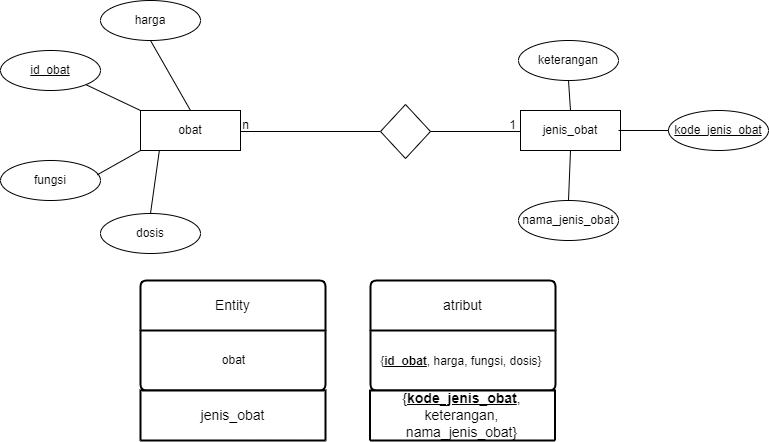

The diagram above was exported from draw.io. Its source (the exported page's mxGraphModel, read from the mxfile embedded in the PNG):
<mxGraphModel dx="530" dy="322" grid="1" gridSize="10" guides="1" tooltips="1" connect="1" arrows="1" fold="1" page="1" pageScale="1" pageWidth="850" pageHeight="1100" math="0" shadow="0">
  <root>
    <mxCell id="0" />
    <mxCell id="1" parent="0" />
    <mxCell id="WuaOP_h76korPS2iU4WC-1" value="obat" style="whiteSpace=wrap;html=1;align=center;" vertex="1" parent="1">
      <mxGeometry x="150" y="270" width="100" height="40" as="geometry" />
    </mxCell>
    <mxCell id="WuaOP_h76korPS2iU4WC-2" value="" style="line;strokeWidth=1;rotatable=0;dashed=0;labelPosition=right;align=left;verticalAlign=middle;spacingTop=0;spacingLeft=6;points=[];portConstraint=eastwest;" vertex="1" parent="1">
      <mxGeometry x="250" y="286" width="140" height="10" as="geometry" />
    </mxCell>
    <mxCell id="WuaOP_h76korPS2iU4WC-3" value="" style="shape=rhombus;perimeter=rhombusPerimeter;whiteSpace=wrap;html=1;align=center;" vertex="1" parent="1">
      <mxGeometry x="390" y="264" width="50" height="54" as="geometry" />
    </mxCell>
    <mxCell id="WuaOP_h76korPS2iU4WC-6" value="jenis_obat" style="whiteSpace=wrap;html=1;align=center;" vertex="1" parent="1">
      <mxGeometry x="530" y="270" width="100" height="40" as="geometry" />
    </mxCell>
    <mxCell id="WuaOP_h76korPS2iU4WC-8" value="" style="line;strokeWidth=1;rotatable=0;dashed=0;labelPosition=right;align=left;verticalAlign=middle;spacingTop=0;spacingLeft=6;points=[];portConstraint=eastwest;" vertex="1" parent="1">
      <mxGeometry x="440" y="286" width="90" height="10" as="geometry" />
    </mxCell>
    <mxCell id="WuaOP_h76korPS2iU4WC-9" value="harga" style="ellipse;whiteSpace=wrap;html=1;align=center;" vertex="1" parent="1">
      <mxGeometry x="110" y="160" width="100" height="40" as="geometry" />
    </mxCell>
    <mxCell id="WuaOP_h76korPS2iU4WC-11" value="id_obat" style="ellipse;whiteSpace=wrap;html=1;align=center;fontStyle=4;" vertex="1" parent="1">
      <mxGeometry x="10" y="210" width="100" height="40" as="geometry" />
    </mxCell>
    <mxCell id="WuaOP_h76korPS2iU4WC-13" value="fungsi" style="ellipse;whiteSpace=wrap;html=1;align=center;" vertex="1" parent="1">
      <mxGeometry x="10" y="320" width="100" height="40" as="geometry" />
    </mxCell>
    <mxCell id="WuaOP_h76korPS2iU4WC-14" value="dosis" style="ellipse;whiteSpace=wrap;html=1;align=center;" vertex="1" parent="1">
      <mxGeometry x="110" y="373" width="100" height="40" as="geometry" />
    </mxCell>
    <mxCell id="WuaOP_h76korPS2iU4WC-16" value="" style="endArrow=none;html=1;rounded=0;exitX=0.5;exitY=0;exitDx=0;exitDy=0;entryX=0.5;entryY=1;entryDx=0;entryDy=0;" edge="1" parent="1" source="WuaOP_h76korPS2iU4WC-1" target="WuaOP_h76korPS2iU4WC-9">
      <mxGeometry relative="1" as="geometry">
        <mxPoint x="275" y="190" as="sourcePoint" />
        <mxPoint x="365" y="140" as="targetPoint" />
      </mxGeometry>
    </mxCell>
    <mxCell id="WuaOP_h76korPS2iU4WC-17" value="" style="endArrow=none;html=1;rounded=0;entryX=1;entryY=1;entryDx=0;entryDy=0;exitX=0;exitY=0;exitDx=0;exitDy=0;" edge="1" parent="1" source="WuaOP_h76korPS2iU4WC-1" target="WuaOP_h76korPS2iU4WC-11">
      <mxGeometry relative="1" as="geometry">
        <mxPoint x="170" y="140" as="sourcePoint" />
        <mxPoint x="330" y="140" as="targetPoint" />
      </mxGeometry>
    </mxCell>
    <mxCell id="WuaOP_h76korPS2iU4WC-18" value="" style="endArrow=none;html=1;rounded=0;exitX=0.968;exitY=0.357;exitDx=0;exitDy=0;exitPerimeter=0;entryX=0;entryY=1;entryDx=0;entryDy=0;" edge="1" parent="1" source="WuaOP_h76korPS2iU4WC-13" target="WuaOP_h76korPS2iU4WC-1">
      <mxGeometry relative="1" as="geometry">
        <mxPoint x="170" y="140" as="sourcePoint" />
        <mxPoint x="330" y="140" as="targetPoint" />
      </mxGeometry>
    </mxCell>
    <mxCell id="WuaOP_h76korPS2iU4WC-19" value="" style="endArrow=none;html=1;rounded=0;exitX=0.189;exitY=0.993;exitDx=0;exitDy=0;exitPerimeter=0;entryX=0.5;entryY=0;entryDx=0;entryDy=0;" edge="1" parent="1" source="WuaOP_h76korPS2iU4WC-1" target="WuaOP_h76korPS2iU4WC-14">
      <mxGeometry relative="1" as="geometry">
        <mxPoint x="60" y="370" as="sourcePoint" />
        <mxPoint x="220" y="370" as="targetPoint" />
      </mxGeometry>
    </mxCell>
    <mxCell id="WuaOP_h76korPS2iU4WC-20" value="keterangan" style="ellipse;whiteSpace=wrap;html=1;align=center;" vertex="1" parent="1">
      <mxGeometry x="528" y="200" width="100" height="40" as="geometry" />
    </mxCell>
    <mxCell id="WuaOP_h76korPS2iU4WC-21" value="kode_jenis_obat" style="ellipse;whiteSpace=wrap;html=1;align=center;fontStyle=4;" vertex="1" parent="1">
      <mxGeometry x="678" y="270" width="100" height="40" as="geometry" />
    </mxCell>
    <mxCell id="WuaOP_h76korPS2iU4WC-22" value="nama_jenis_obat" style="ellipse;whiteSpace=wrap;html=1;align=center;" vertex="1" parent="1">
      <mxGeometry x="528" y="360" width="100" height="40" as="geometry" />
    </mxCell>
    <mxCell id="WuaOP_h76korPS2iU4WC-23" value="" style="endArrow=none;html=1;rounded=0;exitX=0.5;exitY=1;exitDx=0;exitDy=0;entryX=0.5;entryY=0;entryDx=0;entryDy=0;" edge="1" parent="1" source="WuaOP_h76korPS2iU4WC-20" target="WuaOP_h76korPS2iU4WC-6">
      <mxGeometry relative="1" as="geometry">
        <mxPoint x="518" y="280" as="sourcePoint" />
        <mxPoint x="678" y="280" as="targetPoint" />
      </mxGeometry>
    </mxCell>
    <mxCell id="WuaOP_h76korPS2iU4WC-24" value="" style="endArrow=none;html=1;rounded=0;" edge="1" parent="1">
      <mxGeometry relative="1" as="geometry">
        <mxPoint x="628" y="290" as="sourcePoint" />
        <mxPoint x="678" y="290" as="targetPoint" />
      </mxGeometry>
    </mxCell>
    <mxCell id="WuaOP_h76korPS2iU4WC-27" value="" style="endArrow=none;html=1;rounded=0;entryX=0.5;entryY=0;entryDx=0;entryDy=0;exitX=0.5;exitY=1;exitDx=0;exitDy=0;" edge="1" parent="1" source="WuaOP_h76korPS2iU4WC-6" target="WuaOP_h76korPS2iU4WC-22">
      <mxGeometry relative="1" as="geometry">
        <mxPoint x="518" y="290" as="sourcePoint" />
        <mxPoint x="678" y="290" as="targetPoint" />
      </mxGeometry>
    </mxCell>
    <mxCell id="WuaOP_h76korPS2iU4WC-30" value="1" style="text;html=1;align=center;verticalAlign=middle;resizable=0;points=[];autosize=1;strokeColor=none;fillColor=none;" vertex="1" parent="1">
      <mxGeometry x="507" y="270" width="30" height="30" as="geometry" />
    </mxCell>
    <mxCell id="WuaOP_h76korPS2iU4WC-31" value="n" style="text;html=1;align=center;verticalAlign=middle;resizable=0;points=[];autosize=1;strokeColor=none;fillColor=none;" vertex="1" parent="1">
      <mxGeometry x="240" y="270" width="30" height="30" as="geometry" />
    </mxCell>
    <mxCell id="WuaOP_h76korPS2iU4WC-50" value="Entity" style="swimlane;childLayout=stackLayout;horizontal=1;startSize=50;horizontalStack=0;rounded=1;fontSize=14;fontStyle=0;strokeWidth=2;resizeParent=0;resizeLast=1;shadow=0;dashed=0;align=center;arcSize=4;whiteSpace=wrap;html=1;" vertex="1" parent="1">
      <mxGeometry x="150" y="440" width="185" height="110" as="geometry" />
    </mxCell>
    <mxCell id="WuaOP_h76korPS2iU4WC-58" value="obat" style="text;html=1;align=center;verticalAlign=middle;resizable=0;points=[];autosize=1;strokeColor=none;fillColor=none;" vertex="1" parent="WuaOP_h76korPS2iU4WC-50">
      <mxGeometry y="50" width="185" height="60" as="geometry" />
    </mxCell>
    <mxCell id="WuaOP_h76korPS2iU4WC-54" value="atribut" style="swimlane;childLayout=stackLayout;horizontal=1;startSize=50;horizontalStack=0;rounded=1;fontSize=14;fontStyle=0;strokeWidth=2;resizeParent=0;resizeLast=1;shadow=0;dashed=0;align=center;arcSize=4;whiteSpace=wrap;html=1;" vertex="1" parent="1">
      <mxGeometry x="380" y="440" width="185" height="110" as="geometry" />
    </mxCell>
    <mxCell id="WuaOP_h76korPS2iU4WC-59" value="jenis_obat" style="swimlane;childLayout=stackLayout;horizontal=1;startSize=50;horizontalStack=0;rounded=1;fontSize=14;fontStyle=0;strokeWidth=2;resizeParent=0;resizeLast=1;shadow=0;dashed=0;align=center;arcSize=4;whiteSpace=wrap;html=1;" vertex="1" parent="1">
      <mxGeometry x="150" y="550" width="185" height="50" as="geometry" />
    </mxCell>
    <mxCell id="WuaOP_h76korPS2iU4WC-62" value="{&lt;b&gt;&lt;u&gt;id_obat&lt;/u&gt;&lt;/b&gt;, harga, fungsi, dosis}&amp;nbsp;" style="text;html=1;align=center;verticalAlign=middle;resizable=0;points=[];autosize=1;strokeColor=none;fillColor=none;" vertex="1" parent="1">
      <mxGeometry x="377" y="506" width="190" height="30" as="geometry" />
    </mxCell>
    <mxCell id="WuaOP_h76korPS2iU4WC-63" value="{&lt;b&gt;&lt;u&gt;kode_jenis_obat&lt;/u&gt;&lt;/b&gt;, keterangan, nama_jenis_obat}" style="swimlane;childLayout=stackLayout;horizontal=1;startSize=50;horizontalStack=0;rounded=1;fontSize=14;fontStyle=0;strokeWidth=2;resizeParent=0;resizeLast=1;shadow=0;dashed=0;align=center;arcSize=4;whiteSpace=wrap;html=1;" vertex="1" parent="1">
      <mxGeometry x="379.5" y="550" width="185" height="50" as="geometry" />
    </mxCell>
  </root>
</mxGraphModel>